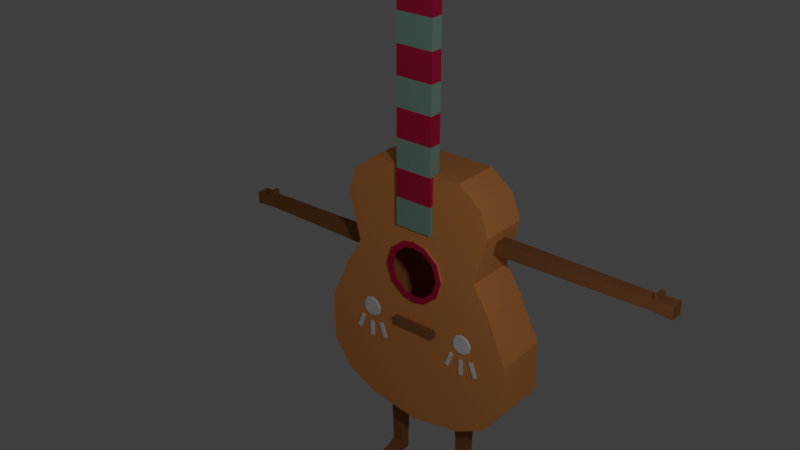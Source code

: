 # Source: PartyGuitar.blend  (saved by Blender 2.79.0; exported with 4.5.12 LTS)
import bpy
from mathutils import Matrix  # noqa: F401  (used for matrix-valued properties, if any)

bpy.ops.wm.read_factory_settings(use_empty=True)
scene = bpy.context.scene
scene.name = 'Scene'

# ---- collections
col_collection_1 = bpy.data.collections.new('Collection 1'); scene.collection.children.link(col_collection_1)

# ---- materials (node trees are filled in below, after node groups)
mat_material_011 = bpy.data.materials.new('Material.011')
mat_material_011.alpha_threshold = 0.0
mat_material_011.use_transparent_shadow = False
mat_material_011.diffuse_color = (0.03307, 0.02679, 0.03309, 1.0)
mat_material_011.roughness = 0.5
mat_material_010 = bpy.data.materials.new('Material.010')
mat_material_010.alpha_threshold = 0.0
mat_material_010.use_transparent_shadow = False
mat_material_010.diffuse_color = (0.8, 0.3027, 0.08495, 1.0)
mat_material_010.roughness = 0.5
mat_material_010.line_color = (0.0, 0.0, 0.0, 1.0)
mat_material_009 = bpy.data.materials.new('Material.009')
mat_material_009.alpha_threshold = 0.0
mat_material_009.use_transparent_shadow = False
mat_material_009.diffuse_color = (0.5382, 0.01406, 0.05926, 1.0)
mat_material_009.roughness = 0.5
mat_material_006 = bpy.data.materials.new('Material.006')
mat_material_006.alpha_threshold = 0.0
mat_material_006.use_transparent_shadow = False
mat_material_006.diffuse_color = (0.3032, 0.1175, 0.04065, 1.0)
mat_material_006.roughness = 0.5
mat_material_001 = bpy.data.materials.new('Material.001')
mat_material_001.alpha_threshold = 0.0
mat_material_001.use_transparent_shadow = False
mat_material_001.diffuse_color = (0.2404, 0.402, 0.3245, 1.0)
mat_material_001.roughness = 0.5
mat_material_000 = bpy.data.materials.new('Material.000')
mat_material_000.alpha_threshold = 0.0
mat_material_000.use_transparent_shadow = False
mat_material_000.roughness = 0.5

# ---- material node trees

# ---- world
world_world = bpy.data.worlds.new('World'); scene.world = world_world
world_world.color = (0.05088, 0.05088, 0.05088)
world_world.use_sun_shadow = False
world_world.sun_shadow_jitter_overblur = 0.0
world_world.cycles.sampling_method = 'MANUAL'

# ---- cameras
cam_camera_002 = bpy.data.cameras.new('Camera.002')
cam_camera_002.type = 'ORTHO'
cam_camera_002.clip_end = 100.0
cam_camera_002.lens = 35.0
cam_camera_002.sensor_width = 32.0
cam_camera_002.sensor_height = 18.0
cam_camera_002.ortho_scale = 15.81
cam_camera_002.dof.focus_distance = 0.0
cam_camera_002.dof.aperture_fstop = 128.0

# ---- lights
light_lamp_001 = bpy.data.lights.new('Lamp.001', 'POINT')
light_lamp_001.transmission_factor = 0.0
light_lamp_001.cutoff_distance = 30.0
light_lamp_001.energy = 100.0
light_lamp_001.shadow_buffer_clip_start = 1.001
light_lamp_001.shadow_soft_size = 0.1
light_lamp_001.shadow_maximum_resolution = 0.006
light_lamp_001.use_absolute_resolution = True

# ---- meshes
me_circle_000 = bpy.data.meshes.new('Circle.000')
me_circle_000.from_pydata([(5.116, -10.06, 0.7718), (4.473, -10.29, 0.7718), (4.131, -10.89, 0.7718), (4.25, -11.56, 0.7718), (4.774, -12.0, 0.7718), (5.458, -12.0, 0.7718), (5.982, -11.56, 0.7718), (6.101, -10.89, 0.7718), (5.759, -10.29, 0.7718), (4.542, -10.38, 0.8988), (5.116, -10.17, 0.8988), (4.237, -10.91, 0.8988), (4.343, -11.51, 0.8988), (4.811, -11.9, 0.8988), (5.421, -11.9, 0.8988), (5.889, -11.51, 0.8988), (5.995, -10.91, 0.8988), (5.69, -10.38, 0.8988), (2.309, 23.04, 0.4567), (2.469, 23.04, 0.4567), (2.309, 22.64, -0.2339), (2.469, 22.64, -0.2339), (2.309, 21.85, -0.2339), (2.469, 21.85, -0.2339), (2.309, 21.45, 0.4567), (2.469, 21.45, 0.4567), (2.309, 21.85, 1.147), (2.469, 21.85, 1.147), (2.309, 22.64, 1.147), (2.469, 22.64, 1.147), (2.309, 25.18, 0.4567), (2.469, 25.18, 0.4567), (2.309, 24.78, -0.2339), (2.469, 24.78, -0.2339), (2.309, 23.98, -0.2339), (2.469, 23.98, -0.2339), (2.309, 23.58, 0.4567), (2.469, 23.58, 0.4567), (2.309, 23.98, 1.147), (2.469, 23.98, 1.147), (2.309, 24.78, 1.147), (2.469, 24.78, 1.147), (-2.585, 23.04, 0.4567), (-2.745, 23.04, 0.4567), (-2.585, 22.64, -0.2339), (-2.745, 22.64, -0.2339), (-2.585, 21.85, -0.2339), (-2.745, 21.85, -0.2339), (-2.585, 21.45, 0.4567), (-2.745, 21.45, 0.4567), (-2.585, 21.85, 1.147), (-2.745, 21.85, 1.147), (-2.585, 22.64, 1.147), (-2.745, 22.64, 1.147), (-2.585, 25.18, 0.4567), (-2.745, 25.18, 0.4567), (-2.585, 24.78, -0.2339), (-2.745, 24.78, -0.2339), (-2.585, 23.98, -0.2339), (-2.745, 23.98, -0.2339), (-2.585, 23.58, 0.4567), (-2.745, 23.58, 0.4567), (-2.585, 23.98, 1.147), (-2.745, 23.98, 1.147), (-2.585, 24.78, 1.147), (-2.745, 24.78, 1.147), (-1.92, 20.16, -0.09813), (-1.92, 20.16, 1.132), (-2.584, 25.59, -0.1417), (-2.584, 25.59, 1.176), (1.661, 20.16, -0.09813), (1.661, 20.16, 1.132), (2.324, 25.59, -0.1417), (2.324, 25.59, 1.176), (1.343, 25.59, -0.1417), (0.361, 25.59, -0.1417), (-0.6207, 25.59, -0.1417), (-1.602, 25.59, -0.1417), (-1.602, 25.59, 1.176), (-0.6207, 25.59, 1.176), (0.361, 25.59, 1.176), (1.343, 25.59, 1.176), (-1.204, 20.16, -0.09813), (-0.488, 20.16, -0.09813), (0.2282, 20.16, -0.09813), (0.9445, 20.16, -0.09813), (0.9445, 20.16, 1.132), (0.2282, 20.16, 1.132), (-0.488, 20.16, 1.132), (-1.204, 20.16, 1.132), (-2.584, 21.13, -0.1417), (-2.584, 21.13, 1.176), (2.324, 21.13, -0.1417), (2.324, 21.13, 1.176), (1.343, 21.13, 1.176), (0.361, 21.13, 1.176), (-0.6207, 21.13, 1.176), (-1.602, 21.13, 1.176), (-1.602, 21.13, -0.1417), (-0.6207, 21.13, -0.1417), (0.361, 21.13, -0.1417), (1.343, 21.13, -0.1417), (-2.584, 24.56, 1.176), (2.324, 24.56, -0.1417), (-2.584, 24.56, -0.1417), (2.324, 24.56, 1.176), (1.343, 24.56, 1.176), (0.361, 24.56, 1.176), (-0.6207, 24.56, 1.176), (-1.602, 24.56, 1.176), (-1.602, 24.56, -0.1417), (-0.6207, 24.56, -0.1417), (0.361, 24.56, -0.1417), (1.343, 24.56, -0.1417), (4.744, -20.59, 0.73), (4.744, -20.58, -4.709), (7.72, -19.05, -4.653), (7.72, -19.06, 0.73), (9.54, -16.55, -4.56), (9.54, -16.55, 0.73), (9.601, -11.59, 0.73), (9.601, -11.59, -4.377), (7.699, -7.228, -4.215), (7.699, -7.228, 0.73), (6.148, -4.659, -4.12), (6.148, -4.658, 0.73), (7.357, -0.02358, -3.949), (7.357, -0.01926, 0.73), (6.578, 2.376, -3.86), (6.578, 2.382, 0.73), (4.367, 4.095, 0.73), (4.367, 4.088, -3.796), (1.881, -7.083, 0.73), (1.881, -4.366, 0.73), (2.293, -5.725, 0.73), (0.7839, -7.983, 0.7283), (0.7839, -3.466, 0.7299), (-0.1543, -21.43, -4.741), (-0.1543, -21.44, 0.73), (-5.053, -20.59, 0.73), (-5.053, -20.58, -4.709), (-8.029, -19.05, -4.653), (-8.029, -19.06, 0.73), (-9.849, -16.55, -4.56), (-9.849, -16.55, 0.73), (-9.91, -11.59, 0.73), (-9.91, -11.59, -4.377), (-8.008, -7.228, -4.215), (-8.008, -7.228, 0.73), (-6.457, -4.659, -4.12), (-6.457, -4.658, 0.73), (-7.665, -0.02358, -3.949), (-7.665, -0.01926, 0.73), (-6.887, 2.376, -3.86), (-6.887, 2.382, 0.73), (-4.676, 4.095, 0.73), (-4.676, 4.088, -3.796), (-0.1543, 4.105, -3.781), (-0.1543, 4.083, 0.6617), (-2.19, -7.083, 0.73), (-0.1543, -3.28, 0.73), (-0.1543, -8.169, 0.7264), (-2.19, -4.366, 0.73), (-2.602, -5.725, 0.73), (-1.093, -7.983, 0.7283), (-1.093, -3.466, 0.7299), (2.362, -7.404, 0.7301), (2.362, -4.045, 0.7301), (2.872, -5.725, 0.7301), (1.006, -8.517, 0.728), (1.006, -2.932, 0.73), (-2.671, -7.404, 0.7301), (-0.1543, -2.702, 0.7302), (-0.1543, -8.747, 0.7257), (-2.671, -4.045, 0.7301), (-3.18, -5.725, 0.7301), (-1.314, -8.517, 0.728), (-1.314, -2.932, 0.73), (1.881, -4.366, 0.9194), (2.293, -5.725, 0.9194), (0.7839, -3.466, 0.9193), (0.7839, -7.983, 0.9177), (-0.1543, -8.169, 0.9158), (-0.1543, -3.28, 0.9194), (1.881, -7.083, 0.9194), (-2.19, -4.366, 0.9194), (-2.602, -5.725, 0.9194), (-1.093, -3.466, 0.9193), (-1.093, -7.983, 0.9177), (-2.19, -7.083, 0.9194), (2.362, -4.045, 0.9195), (2.872, -5.725, 0.9195), (1.006, -2.932, 0.9194), (1.006, -8.517, 0.9174), (-0.1543, -8.747, 0.9151), (-0.1543, -2.702, 0.9196), (2.362, -7.404, 0.9195), (-2.671, -4.045, 0.9195), (-3.18, -5.725, 0.9195), (-1.314, -2.932, 0.9194), (-1.314, -8.517, 0.9174), (-2.671, -7.404, 0.9195), (3.199, -27.03, -2.448), (3.199, -27.03, -1.443), (3.068, -18.53, -2.573), (3.068, -18.53, -1.318), (4.253, -27.03, -2.448), (4.253, -27.03, -1.443), (4.384, -18.53, -2.573), (4.384, -18.53, -1.318), (3.199, -28.27, -2.448), (3.199, -28.27, -1.443), (4.253, -28.27, -2.448), (4.253, -28.27, -1.443), (4.253, -27.82, 0.459), (3.199, -27.82, 0.459), (4.253, -28.27, 0.459), (3.199, -28.27, 0.459), (-4.435, -27.03, -2.448), (-4.435, -27.03, -1.443), (-4.566, -18.71, -2.573), (-4.566, -18.71, -1.318), (-3.381, -27.03, -2.448), (-3.381, -27.03, -1.443), (-3.25, -18.71, -2.573), (-3.25, -18.71, -1.318), (-4.435, -28.27, -2.448), (-4.435, -28.27, -1.443), (-3.381, -28.27, -2.448), (-3.381, -28.27, -1.443), (-3.381, -27.82, 0.459), (-4.435, -27.82, 0.459), (-3.381, -28.27, 0.459), (-4.435, -28.27, 0.459), (-19.19, -5.147, -2.189), (-19.19, -6.152, -2.189), (-5.02, -5.022, -2.318), (-5.02, -6.277, -2.318), (-19.19, -5.147, -1.135), (-19.19, -6.152, -1.135), (-5.02, -5.022, -1.002), (-5.02, -6.277, -1.002), (-21.47, -5.045, -2.296), (-21.47, -6.254, -2.296), (-21.47, -6.254, -1.028), (-21.47, -5.045, -1.028), (-19.72, -6.175, -2.213), (-19.72, -6.175, -1.11), (-19.72, -5.123, -1.11), (-19.72, -5.123, -2.213), (-20.11, -6.193, -2.232), (-20.11, -5.106, -2.232), (-20.11, -6.193, -1.092), (-20.11, -5.106, -1.092), (-20.11, -4.666, -1.092), (-19.72, -4.684, -1.11), (-19.72, -4.684, -2.213), (-20.11, -4.666, -2.232), (20.94, -1.139, -2.189), (20.94, -2.144, -2.189), (4.92, -1.014, -2.321), (4.92, -2.269, -2.321), (20.94, -1.139, -1.135), (20.94, -2.144, -1.135), (4.92, -1.014, -1.005), (4.92, -2.269, -1.005), (23.22, -1.037, -2.296), (23.22, -2.246, -2.296), (23.22, -2.246, -1.028), (23.22, -1.037, -1.028), (21.46, -2.168, -2.213), (21.46, -2.168, -1.11), (21.46, -1.116, -1.11), (21.46, -1.116, -2.213), (21.85, -2.185, -2.232), (21.85, -1.098, -2.232), (21.85, -2.185, -1.092), (21.85, -1.098, -1.092), (21.85, -0.6587, -1.092), (21.46, -0.6763, -1.11), (21.46, -0.6763, -2.213), (21.85, -0.6587, -2.232), (-1.936, -1.491, 1.079), (-1.936, 20.16, -0.1272), (-1.936, 20.16, 1.079), (1.681, -1.491, 1.079), (1.681, 20.16, -0.1272), (1.681, 20.16, 1.079), (-1.936, -1.491, 0.7198), (-1.936, 20.16, 0.7198), (1.681, 20.16, 0.7198), (1.681, -1.491, 0.7198), (-1.936, 17.45, 1.079), (-1.936, 14.75, 1.079), (-1.936, 12.04, 1.079), (-1.936, 9.334, 1.079), (-1.936, 6.628, 1.079), (-1.936, 3.922, 1.079), (-1.936, 1.215, 1.079), (-1.936, 17.45, -0.1272), (-1.936, 14.75, -0.1272), (-1.936, 12.04, -0.1272), (-1.936, 9.334, -0.1272), (-1.936, 6.628, -0.1272), (-1.936, 3.922, -0.1272), (-1.936, 17.45, 0.7198), (-1.936, 14.75, 0.7198), (-1.936, 12.04, 0.7198), (-1.936, 9.334, 0.7198), (-1.936, 6.628, 0.7198), (-1.936, 3.922, 0.7198), (-1.936, 1.215, 0.7198), (1.681, 17.45, -0.1272), (1.681, 14.75, -0.1272), (1.681, 12.04, -0.1272), (1.681, 9.334, -0.1272), (1.681, 6.628, -0.1272), (1.681, 3.922, -0.1272), (1.681, 17.45, 0.7198), (1.681, 14.75, 0.7198), (1.681, 12.04, 0.7198), (1.681, 9.334, 0.7198), (1.681, 6.628, 0.7198), (1.681, 3.922, 0.7198), (1.681, 1.215, 0.7198), (1.681, 17.45, 1.079), (1.681, 14.75, 1.079), (1.681, 12.04, 1.079), (1.681, 9.334, 1.079), (1.681, 6.628, 1.079), (1.681, 3.922, 1.079), (1.681, 1.215, 1.079), (6.512, -13.89, 0.7668), (6.876, -13.75, 0.7668), (5.973, -12.49, 0.7668), (6.337, -12.35, 0.7668), (5.973, -12.49, 0.9), (6.512, -13.89, 0.9), (6.876, -13.75, 0.9), (6.337, -12.35, 0.9), (3.405, -13.65, 0.7668), (3.77, -13.79, 0.7668), (3.929, -12.25, 0.7668), (4.294, -12.39, 0.7668), (3.929, -12.25, 0.9), (3.405, -13.65, 0.9), (3.77, -13.79, 0.9), (4.294, -12.39, 0.9), (4.941, -14.12, 0.7668), (5.331, -14.12, 0.7668), (4.941, -12.62, 0.7668), (5.331, -12.62, 0.7668), (4.941, -12.62, 0.9), (4.941, -14.12, 0.9), (5.331, -14.12, 0.9), (5.331, -12.62, 0.9), (-2.188, -11.56, 0.7331), (2.192, -11.56, 0.7331), (-2.188, -10.81, 0.7331), (2.192, -10.81, 0.7331), (-2.188, -10.81, 1.174), (-2.188, -11.56, 1.174), (2.192, -11.56, 1.174), (2.192, -10.81, 1.174), (-5.106, -10.06, 0.7397), (-5.749, -10.29, 0.7397), (-6.091, -10.89, 0.7397), (-5.972, -11.56, 0.7397), (-5.448, -12.0, 0.7397), (-4.764, -12.0, 0.7397), (-4.24, -11.56, 0.7397), (-4.121, -10.89, 0.7397), (-4.463, -10.29, 0.7397), (-5.68, -10.38, 0.8666), (-5.106, -10.17, 0.8666), (-5.986, -10.91, 0.8666), (-5.879, -11.51, 0.8666), (-5.412, -11.9, 0.8666), (-4.801, -11.9, 0.8666), (-4.333, -11.51, 0.8666), (-4.227, -10.91, 0.8666), (-4.532, -10.38, 0.8666), (-5.281, -14.12, 0.7346), (-4.891, -14.12, 0.7346), (-5.281, -12.62, 0.7346), (-4.891, -12.62, 0.7346), (-5.281, -12.62, 0.8678), (-5.281, -14.12, 0.8678), (-4.891, -14.12, 0.8678), (-4.891, -12.62, 0.8678), (-6.818, -13.65, 0.7346), (-6.452, -13.79, 0.7346), (-6.293, -12.25, 0.7346), (-5.928, -12.39, 0.7346), (-6.293, -12.25, 0.8678), (-6.818, -13.65, 0.8678), (-6.452, -13.79, 0.8678), (-5.928, -12.39, 0.8678), (-3.71, -13.89, 0.7346), (-3.346, -13.75, 0.7346), (-4.249, -12.49, 0.7346), (-3.885, -12.35, 0.7346), (-4.249, -12.49, 0.8678), (-3.71, -13.89, 0.8678), (-3.346, -13.75, 0.8678), (-3.885, -12.35, 0.8678), (3.136, -23.93, -2.508), (3.136, -23.93, -1.383), (4.316, -23.93, -2.508), (4.316, -23.93, -1.383), (-4.498, -23.93, -2.508), (-4.498, -23.93, -1.383), (-3.317, -23.93, -2.508), (-3.317, -23.93, -1.383), (-4.508, -23.42, -1.373), (-3.307, -23.42, -2.518), (-4.508, -23.42, -2.518), (-3.307, -23.42, -1.373), (3.125, -23.43, -1.373), (4.327, -23.43, -2.518), (3.125, -23.43, -2.518), (4.327, -23.43, -1.373), (3.147, -24.48, -2.498), (4.305, -24.48, -1.394), (3.147, -24.48, -1.394), (4.305, -24.48, -2.498), (-4.487, -24.47, -2.498), (-3.328, -24.47, -1.393), (-4.487, -24.47, -1.393), (-3.328, -24.47, -2.498), (15.14, -1.09, -2.241), (15.14, -2.194, -2.241), (15.14, -1.09, -1.083), (15.14, -2.194, -1.083), (15.78, -1.095, -2.235), (15.78, -2.188, -1.089), (15.78, -2.188, -2.235), (15.78, -1.095, -1.089), (14.56, -2.199, -2.246), (14.56, -1.085, -1.078), (14.56, -1.085, -2.246), (14.56, -2.199, -1.078), (-14.17, -5.098, -2.24), (-14.17, -6.201, -2.24), (-14.17, -5.098, -1.083), (-14.17, -6.201, -1.083), (-14.74, -5.103, -2.235), (-14.74, -6.195, -1.089), (-14.74, -6.195, -2.235), (-14.74, -5.103, -1.089), (-13.59, -6.207, -2.246), (-13.59, -5.092, -1.077), (-13.59, -5.092, -2.246), (-13.59, -6.207, -1.077), (6.784, -2.253, -2.305), (7.069, -1.03, -1.021), (7.069, -1.03, -2.304), (6.784, -2.253, -1.022), (6.121, -2.256, -2.308), (6.422, -1.028, -1.019), (6.422, -1.028, -2.307), (6.121, -2.256, -1.02), (7.415, -1.032, -2.302), (7.415, -2.251, -1.024), (7.415, -2.251, -2.302), (7.415, -1.032, -1.024), (-8.678, -6.263, -2.307), (-8.678, -5.035, -1.019), (-8.678, -5.035, -2.307), (-8.678, -6.263, -1.019), (-7.994, -6.266, -2.309), (-7.994, -5.033, -1.016), (-7.994, -5.033, -2.309), (-7.994, -6.266, -1.016), (-7.335, -6.275, -2.422), (-6.607, -5.024, -0.9017), (-6.607, -5.023, -2.421), (-7.335, -6.276, -0.9025), (8.201, -1.038, -2.296), (8.201, -2.245, -1.03), (8.201, -2.245, -2.296), (8.201, -1.038, -1.03)], [], [(1, 2, 3, 4, 5, 6, 7, 8, 0), (9, 11, 12, 13, 14, 15, 16, 17, 10), (0, 10, 17, 8), (6, 15, 14, 5), (3, 12, 11, 2), (7, 16, 15, 6), (4, 13, 12, 3), (1, 9, 10, 0), (8, 17, 16, 7), (5, 14, 13, 4), (2, 11, 9, 1), (18, 19, 21, 20), (20, 21, 23, 22), (22, 23, 25, 24), (24, 25, 27, 26), (21, 19, 29, 27, 25, 23), (26, 27, 29, 28), (28, 29, 19, 18), (18, 20, 22, 24, 26, 28), (30, 31, 33, 32), (32, 33, 35, 34), (34, 35, 37, 36), (36, 37, 39, 38), (33, 31, 41, 39, 37, 35), (38, 39, 41, 40), (40, 41, 31, 30), (30, 32, 34, 36, 38, 40), (42, 44, 45, 43), (44, 46, 47, 45), (46, 48, 49, 47), (48, 50, 51, 49), (45, 47, 49, 51, 53, 43), (50, 52, 53, 51), (52, 42, 43, 53), (42, 52, 50, 48, 46, 44), (54, 56, 57, 55), (56, 58, 59, 57), (58, 60, 61, 59), (60, 62, 63, 61), (57, 59, 61, 63, 65, 55), (62, 64, 65, 63), (64, 54, 55, 65), (54, 64, 62, 60, 58, 56), (104, 102, 69, 68), (74, 81, 73, 72), (92, 93, 71, 70), (82, 89, 67, 66), (101, 92, 70, 85), (97, 91, 67, 89), (93, 94, 86, 71), (94, 95, 87, 86), (95, 96, 88, 87), (96, 97, 89, 88), (90, 98, 82, 66), (98, 99, 83, 82), (99, 100, 84, 83), (100, 101, 85, 84), (70, 71, 86, 85), (85, 86, 87, 84), (84, 87, 88, 83), (83, 88, 89, 82), (68, 69, 78, 77), (77, 78, 79, 76), (76, 79, 80, 75), (75, 80, 81, 74), (111, 112, 100, 99), (104, 110, 98, 90), (107, 108, 96, 95), (105, 106, 94, 93), (109, 102, 91, 97), (113, 103, 92, 101), (103, 105, 93, 92), (66, 67, 91, 90), (72, 73, 105, 103), (74, 72, 103, 113), (78, 69, 102, 109), (73, 81, 106, 105), (81, 80, 107, 106), (80, 79, 108, 107), (79, 78, 109, 108), (68, 77, 110, 104), (77, 76, 111, 110), (76, 75, 112, 111), (75, 74, 113, 112), (90, 91, 102, 104), (97, 98, 110, 109), (99, 98, 97, 96), (96, 108, 111, 99), (109, 110, 111, 108), (107, 112, 113, 106), (94, 106, 113, 101), (101, 100, 95, 94), (95, 100, 112, 107), (120, 119, 118, 121), (114, 115, 116, 117), (119, 117, 116, 118), (123, 120, 121, 122), (122, 124, 125, 123), (126, 127, 125, 124), (126, 128, 129, 127), (131, 130, 129, 128), (119, 120, 123, 125, 127, 129, 130, 158, 160, 136, 133, 134, 132, 135, 161, 138, 114, 117), (130, 131, 157, 158), (115, 114, 138, 137), (137, 157, 131, 128, 126, 124, 122, 121, 118, 116, 115), (145, 146, 143, 144), (139, 142, 141, 140), (144, 143, 141, 142), (148, 147, 146, 145), (147, 148, 150, 149), (151, 149, 150, 152), (151, 152, 154, 153), (156, 153, 154, 155), (144, 142, 139, 138, 161, 164, 159, 163, 162, 165, 160, 158, 155, 154, 152, 150, 148, 145), (155, 158, 157, 156), (140, 137, 138, 139), (137, 140, 141, 143, 146, 147, 149, 151, 153, 156, 157), (135, 132, 184, 181), (170, 167, 190, 192), (173, 176, 200, 194), (167, 168, 191, 190), (174, 177, 199, 197), (159, 164, 188, 189), (175, 174, 197, 198), (132, 134, 179, 184), (163, 159, 189, 186), (166, 169, 193, 196), (160, 165, 187, 183), (136, 160, 183, 180), (184, 179, 191, 196), (187, 185, 197, 199), (178, 180, 192, 190), (189, 188, 200, 201), (188, 182, 194, 200), (182, 181, 193, 194), (183, 187, 199, 195), (185, 186, 198, 197), (180, 183, 195, 192), (179, 178, 190, 191), (186, 189, 201, 198), (181, 184, 196, 193), (134, 133, 178, 179), (162, 163, 186, 185), (177, 172, 195, 199), (169, 173, 194, 193), (133, 136, 180, 178), (165, 162, 185, 187), (171, 175, 198, 201), (172, 170, 192, 195), (161, 135, 181, 182), (164, 161, 182, 188), (176, 171, 201, 200), (168, 166, 196, 191), (420, 418, 205, 204), (204, 205, 209, 208), (425, 423, 207, 206), (207, 203, 215, 214), (422, 425, 206, 202), (423, 424, 203, 207), (212, 213, 211, 210), (206, 207, 213, 212), (203, 202, 210, 211), (202, 206, 212, 210), (214, 215, 217, 216), (203, 211, 217, 215), (213, 207, 214, 216), (211, 213, 216, 217), (416, 414, 221, 220), (220, 221, 225, 224), (429, 427, 223, 222), (223, 219, 231, 230), (426, 429, 222, 218), (427, 428, 219, 223), (228, 229, 227, 226), (222, 223, 229, 228), (219, 218, 226, 227), (218, 222, 228, 226), (230, 231, 233, 232), (219, 227, 233, 231), (229, 223, 230, 232), (227, 229, 232, 233), (476, 474, 237, 236), (236, 237, 241, 240), (449, 447, 239, 238), (446, 449, 238, 234), (447, 448, 235, 239), (252, 250, 243, 244), (242, 245, 244, 243), (253, 252, 244, 245), (250, 251, 242, 243), (251, 253, 245, 242), (234, 238, 248, 249), (235, 234, 249, 246), (238, 239, 247, 248), (239, 235, 246, 247), (249, 248, 255, 256), (246, 249, 251, 250), (248, 247, 252, 253), (247, 246, 250, 252), (256, 255, 254, 257), (248, 253, 254, 255), (251, 249, 256, 257), (253, 251, 257, 254), (460, 458, 261, 260), (260, 261, 265, 264), (437, 435, 263, 262), (434, 437, 262, 258), (435, 436, 259, 263), (276, 274, 267, 268), (266, 269, 268, 267), (277, 276, 268, 269), (274, 275, 266, 267), (275, 277, 269, 266), (258, 262, 272, 273), (259, 258, 273, 270), (262, 263, 271, 272), (263, 259, 270, 271), (273, 272, 279, 280), (270, 273, 275, 274), (272, 271, 276, 277), (271, 270, 274, 276), (280, 279, 278, 281), (272, 277, 278, 279), (275, 273, 280, 281), (277, 275, 281, 278), (289, 284, 287, 290), (298, 282, 285, 331), (283, 289, 290, 286), (305, 292, 284, 289), (324, 331, 285, 291), (288, 291, 285, 282), (290, 287, 325, 318), (318, 325, 326, 319), (319, 326, 327, 320), (320, 327, 328, 321), (321, 328, 329, 322), (322, 329, 330, 323), (323, 330, 331, 324), (286, 290, 318, 312), (312, 318, 319, 313), (313, 319, 320, 314), (314, 320, 321, 315), (315, 321, 322, 316), (316, 322, 323, 317), (289, 283, 299, 305), (305, 299, 300, 306), (306, 300, 301, 307), (307, 301, 302, 308), (308, 302, 303, 309), (309, 303, 304, 310), (304, 317, 323, 310), (288, 282, 298, 311), (311, 298, 297, 310), (310, 297, 296, 309), (309, 296, 295, 308), (308, 295, 294, 307), (307, 294, 293, 306), (306, 293, 292, 305), (284, 292, 325, 287), (292, 293, 326, 325), (293, 294, 327, 326), (294, 295, 328, 327), (295, 296, 329, 328), (296, 297, 330, 329), (297, 298, 331, 330), (311, 310, 323, 324), (291, 288, 311, 324), (286, 312, 299, 283), (300, 299, 312, 313), (301, 300, 313, 314), (302, 301, 314, 315), (303, 302, 315, 316), (304, 303, 316, 317), (332, 334, 335, 333), (337, 338, 339, 336), (335, 334, 336, 339), (332, 333, 338, 337), (333, 335, 339, 338), (334, 332, 337, 336), (340, 342, 343, 341), (345, 346, 347, 344), (343, 342, 344, 347), (340, 341, 346, 345), (341, 343, 347, 346), (342, 340, 345, 344), (348, 350, 351, 349), (353, 354, 355, 352), (351, 350, 352, 355), (348, 349, 354, 353), (349, 351, 355, 354), (350, 348, 353, 352), (356, 358, 359, 357), (361, 362, 363, 360), (357, 359, 363, 362), (358, 356, 361, 360), (359, 358, 360, 363), (356, 357, 362, 361), (365, 364, 372, 371, 370, 369, 368, 367, 366), (373, 375, 376, 377, 378, 379, 380, 381, 374), (364, 374, 381, 372), (370, 379, 378, 369), (367, 376, 375, 366), (371, 380, 379, 370), (368, 377, 376, 367), (365, 373, 374, 364), (372, 381, 380, 371), (369, 378, 377, 368), (366, 375, 373, 365), (382, 384, 385, 383), (387, 388, 389, 386), (385, 384, 386, 389), (382, 383, 388, 387), (383, 385, 389, 388), (384, 382, 387, 386), (390, 392, 393, 391), (395, 396, 397, 394), (393, 392, 394, 397), (390, 391, 396, 395), (391, 393, 397, 396), (392, 390, 395, 394), (398, 400, 401, 399), (403, 404, 405, 402), (401, 400, 402, 405), (398, 399, 404, 403), (399, 401, 405, 404), (400, 398, 403, 402), (421, 418, 407, 409), (420, 419, 408, 406), (419, 421, 409, 408), (422, 424, 407, 406), (417, 414, 411, 413), (416, 415, 412, 410), (415, 417, 413, 412), (426, 428, 411, 410), (224, 225, 417, 415), (220, 224, 415, 416), (225, 221, 414, 417), (410, 411, 414, 416), (208, 209, 421, 419), (204, 208, 419, 420), (209, 205, 418, 421), (406, 407, 418, 420), (202, 203, 424, 422), (409, 407, 424, 423), (406, 408, 425, 422), (408, 409, 423, 425), (218, 219, 428, 426), (413, 411, 428, 427), (410, 412, 429, 426), (412, 413, 427, 429), (441, 438, 431, 433), (440, 439, 432, 430), (439, 441, 433, 432), (434, 436, 431, 430), (258, 259, 436, 434), (433, 431, 436, 435), (430, 432, 437, 434), (432, 433, 435, 437), (481, 479, 441, 439), (478, 481, 439, 440), (479, 480, 438, 441), (430, 431, 438, 440), (453, 450, 443, 445), (452, 451, 444, 442), (451, 453, 445, 444), (446, 448, 443, 442), (234, 235, 448, 446), (445, 443, 448, 447), (442, 444, 449, 446), (444, 445, 447, 449), (467, 469, 453, 451), (468, 467, 451, 452), (469, 466, 450, 453), (442, 443, 450, 452), (461, 458, 454, 457), (460, 459, 455, 456), (459, 461, 457, 455), (462, 464, 454, 456), (264, 265, 461, 459), (260, 264, 459, 460), (265, 261, 458, 461), (456, 454, 458, 460), (478, 480, 464, 462), (457, 454, 464, 463), (456, 455, 465, 462), (455, 457, 463, 465), (473, 470, 466, 469), (472, 471, 467, 468), (471, 473, 469, 467), (452, 450, 466, 468), (475, 477, 473, 471), (476, 475, 471, 472), (477, 474, 470, 473), (468, 466, 470, 472), (241, 237, 474, 477), (236, 240, 475, 476), (240, 241, 477, 475), (472, 470, 474, 476), (440, 438, 480, 478), (463, 464, 480, 479), (462, 465, 481, 478), (465, 463, 479, 481)])
me_circle_000.polygons.foreach_set('material_index', [5, 5, 5, 5, 5, 5, 5, 5, 5, 5, 5, 0, 0, 0, 0, 0, 0, 0, 0, 0, 0, 0, 0, 0, 0, 0, 0, 0, 0, 0, 0, 0, 0, 0, 0, 0, 0, 0, 0, 0, 0, 0, 0, 1, 1, 1, 1, 1, 1, 1, 1, 1, 1, 1, 1, 1, 1, 1, 1, 1, 1, 1, 1, 1, 1, 1, 1, 1, 1, 1, 1, 1, 1, 1, 1, 1, 1, 1, 1, 1, 1, 1, 1, 1, 1, 1, 1, 1, 1, 1, 1, 1, 1, 1, 1, 1, 1, 1, 1, 1, 1, 1, 1, 1, 1, 1, 1, 1, 1, 1, 1, 1, 1, 1, 1, 1, 1, 2, 1, 1, 1, 1, 2, 1, 2, 2, 1, 2, 2, 2, 2, 2, 2, 2, 2, 2, 2, 2, 2, 2, 2, 2, 2, 1, 1, 2, 2, 1, 1, 2, 2, 1, 1, 3, 3, 3, 3, 3, 3, 3, 3, 3, 3, 3, 3, 3, 3, 3, 3, 3, 3, 3, 3, 3, 3, 3, 3, 3, 3, 3, 3, 3, 3, 3, 3, 3, 3, 3, 3, 3, 3, 3, 3, 3, 3, 3, 3, 3, 3, 3, 3, 3, 3, 3, 3, 3, 3, 3, 3, 3, 3, 3, 3, 3, 3, 3, 3, 3, 3, 3, 3, 3, 3, 3, 3, 4, 4, 4, 2, 4, 4, 2, 4, 2, 4, 2, 4, 2, 2, 4, 2, 4, 2, 4, 2, 4, 2, 4, 2, 4, 4, 4, 2, 4, 2, 4, 2, 4, 2, 4, 2, 4, 2, 4, 2, 2, 4, 2, 4, 2, 4, 2, 4, 5, 5, 5, 5, 5, 5, 5, 5, 5, 5, 5, 5, 5, 5, 5, 5, 5, 5, 3, 3, 3, 3, 3, 3, 5, 5, 5, 5, 5, 5, 5, 5, 5, 5, 5, 5, 5, 5, 5, 5, 5, 5, 5, 5, 5, 5, 5, 5, 5, 5, 5, 5, 5, 3, 3, 3, 3, 3, 3, 3, 3, 3, 3, 3, 3, 3, 3, 3, 3, 3, 3, 3, 3, 3, 3, 3, 3, 3, 3, 3, 3, 3, 3, 3, 3, 3, 3, 3, 3, 3, 3, 3, 3, 3, 3, 3, 3, 3, 3, 3, 3, 3, 3, 3, 3, 3, 3, 3, 3, 3, 3, 3, 3, 3, 3, 3, 3, 3, 3, 3, 3, 3, 3, 3, 3, 3, 3, 3, 3])
me_circle_000.materials.append(mat_material_011)
me_circle_000.materials.append(mat_material_010)
me_circle_000.materials.append(mat_material_009)
me_circle_000.materials.append(mat_material_006)
me_circle_000.materials.append(mat_material_001)
me_circle_000.materials.append(mat_material_000)
me_circle_000.use_remesh_preserve_volume = False
me_circle_000.use_remesh_preserve_attributes = False
me_circle_000.use_mirror_vertex_groups = False
me_circle_000.update()
arm_armature_002 = bpy.data.armatures.new('Armature.002')  # bones are not reproduced

# ---- objects
ob_lamp_001 = bpy.data.objects.new('Lamp.001', light_lamp_001)
ob_camera_002 = bpy.data.objects.new('Camera.002', cam_camera_002)
ob_armature_002 = bpy.data.objects.new('Armature.002', arm_armature_002)
ob_circle_006 = bpy.data.objects.new('Circle.006', me_circle_000)

# ---- transforms, parenting, visibility, modifiers, constraints
ob_lamp_001.location = (2.792, -2.131, 3.572)
ob_lamp_001.rotation_euler = (0.6503, 0.05522, 1.036)
ob_lamp_001.lock_rotations_4d = False
ob_lamp_001.empty_display_type = 'ARROWS'
ob_lamp_001.color = (0.0, 0.0, 0.0, 0.0)
ob_lamp_001.lineart.crease_threshold = 0.0
ob_camera_002.location = (9.0, -8.316, 8.552)
ob_camera_002.rotation_euler = (1.047, 0.0, 0.7854)
ob_camera_002.lock_rotations_4d = False
ob_camera_002.empty_display_type = 'ARROWS'
ob_camera_002.color = (0.0, 0.0, 0.0, 0.0)
ob_camera_002.display_type = 'WIRE'
ob_camera_002.lineart.crease_threshold = 0.0
ob_armature_002.location = (0.0, 0.0, 0.0)
ob_armature_002.display_type = 'SOLID'
ob_armature_002.show_in_front = True
ob_armature_002.lineart.crease_threshold = 0.0
ob_circle_006.parent = ob_armature_002
ob_circle_006.location = (0.005096, -0.1099, 1.778)
ob_circle_006.rotation_euler = (1.571, 0.0, 12.57)
ob_circle_006.scale = (0.06277, 0.06277, 0.06277)
ob_circle_006.lineart.crease_threshold = 0.0
_vg = ob_circle_006.vertex_groups.new(name='torso')
for _i, _w in zip([0, 1, 2, 3, 4, 5, 6, 7, 8, 9, 10, 11, 12, 13, 14, 15, 16, 17, 18, 19, 20, 21, 22, 23, 24, 25, 26, 27, 28, 29, 30, 31, 32, 33, 34, 35, 36, 37, 38, 39, 40, 41, 42, 43, 44, 45, 46, 47, 48, 49, 50, 51, 52, 53, 54, 55, 56, 57, 58, 59, 60, 61, 62, 63, 64, 65, 66, 67, 68, 69, 70, 71, 72, 73, 74, 75, 76, 77, 78, 79, 80, 81, 82, 83, 84, 85, 86, 87, 88, 89, 90, 91, 92, 93, 94, 95, 96, 97, 98, 99, 100, 101, 102, 103, 104, 105, 106, 107, 108, 109, 110, 111, 112, 113, 114, 115, 116, 117, 118, 119, 120, 121, 122, 123, 124, 125, 126, 127, 128, 129, 130, 131, 132, 133, 134, 135, 136, 137, 138, 139, 140, 141, 142, 143, 144, 145, 146, 147, 148, 149, 150, 151, 152, 153, 154, 155, 156, 157, 158, 159, 160, 161, 162, 163, 164, 165, 166, 167, 168, 169, 170, 171, 172, 173, 174, 175, 176, 177, 178, 179, 180, 181, 182, 183, 184, 185, 186, 187, 188, 189, 190, 191, 192, 193, 194, 195, 196, 197, 198, 199, 200, 201, 220, 234, 235, 236, 237, 238, 239, 240, 241, 242, 243, 244, 245, 246, 247, 248, 249, 250, 251, 252, 253, 254, 255, 256, 257, 281, 282, 283, 284, 285, 286, 287, 288, 289, 290, 291, 292, 293, 294, 295, 296, 297, 298, 299, 300, 301, 302, 303, 304, 305, 306, 307, 308, 309, 310, 311, 312, 313, 314, 315, 316, 317, 318, 319, 320, 321, 322, 323, 324, 325, 326, 327, 328, 329, 330, 331, 332, 333, 334, 335, 336, 337, 338, 339, 340, 341, 342, 343, 344, 345, 346, 347, 348, 349, 350, 351, 352, 353, 354, 355, 356, 357, 358, 359, 360, 361, 362, 363, 364, 365, 366, 367, 368, 369, 370, 371, 372, 373, 374, 375, 376, 377, 378, 379, 380, 381, 382, 383, 384, 385, 386, 387, 388, 389, 390, 391, 392, 393, 394, 395, 396, 397, 398, 399, 400, 401, 402, 403, 404, 405, 430, 431, 432, 433, 434, 435, 436, 437, 438, 439, 440, 441, 442, 443, 444, 445, 446, 447, 448, 449, 450, 451, 452, 453], [1.0, 1.0, 1.0, 1.0, 1.0, 1.0, 1.0, 1.0, 1.0, 1.0, 1.0, 1.0, 1.0, 1.0, 1.0, 1.0, 1.0, 1.0, 1.0, 1.0, 0.9998, 1.0, 0.8215, 1.0, 0.9997, 0.9983, 1.0, 1.0, 1.0, 1.0, 1.0, 1.0, 1.0, 1.0, 1.0, 1.0, 1.0, 1.0, 0.9993, 1.0, 1.0, 1.0, 1.0, 1.0, 1.0, 1.0, 1.0, 1.0, 1.0, 1.0, 1.0, 1.0, 1.0, 1.0, 1.0, 1.0, 1.0, 1.0, 1.0, 1.0, 1.0, 1.0, 1.0, 1.0, 1.0, 1.0, 1.0, 1.0, 0.9999, 1.0, 1.0, 0.9957, 1.0, 0.9979, 0.9994, 0.9995, 1.0, 1.0, 1.0, 1.0, 0.9997, 0.9713, 1.0, 1.0, 1.0, 1.0, 1.0, 1.0, 0.9995, 1.0, 1.0, 1.0, 0.9941, 0.9992, 1.0, 1.0, 1.0, 1.0, 1.0, 1.0, 1.0, 1.0, 1.0, 1.0, 0.9988, 1.0, 0.9679, 1.0, 1.0, 1.0, 1.0, 1.0, 1.0, 1.0, 0.985, 0.9695, 0.9758, 0.984, 0.98, 0.9846, 0.9876, 0.985, 0.9842, 0.9873, 0.9827, 0.9866, 0.9862, 0.9887, 0.9874, 0.9904, 0.9929, 0.9878, 1.0, 1.0, 1.0, 1.0, 0.9732, 0.9561, 0.9901, 0.9446, 0.9617, 0.9841, 0.9974, 1.0, 0.9995, 0.9856, 0.9997, 0.9023, 0.9307, 0.9781, 0.9909, 1.0, 0.9977, 0.9989, 1.0, 0.9805, 0.9021, 0.9775, 0.9957, 1.0, 0.9863, 1.0, 1.0, 0.9954, 0.9994, 0.9992, 0.9963, 1.0, 0.9984, 0.9999, 0.9762, 0.9988, 1.0, 1.0, 0.9791, 0.8584, 1.0, 1.0, 1.0, 1.0, 0.9714, 1.0, 1.0, 0.9854, 1.0, 1.0, 0.9947, 0.9992, 0.9995, 1.0, 1.0, 0.9984, 0.9756, 1.0, 1.0, 1.0, 0.9961, 0.9782, 0.999, 1.0, 1.0, 1.0, 0.8446, 0.0, 0.0, 0.0, 0.0, 0.0, 0.0, 0.0, 0.0, 0.0, 0.0, 0.0, 0.0, 0.0, 0.0, 0.0, 0.05133, 0.0, 0.0, 0.0, 0.0, 0.0, 0.0, 0.0, 0.0, 0.0007009, 1.0, 1.0, 1.0, 1.0, 1.0, 1.0, 1.0, 1.0, 1.0, 1.0, 1.0, 1.0, 1.0, 1.0, 1.0, 1.0, 1.0, 1.0, 1.0, 1.0, 1.0, 1.0, 1.0, 1.0, 1.0, 1.0, 1.0, 1.0, 1.0, 1.0, 1.0, 1.0, 1.0, 1.0, 1.0, 1.0, 1.0, 1.0, 1.0, 1.0, 1.0, 1.0, 1.0, 1.0, 1.0, 1.0, 1.0, 1.0, 1.0, 1.0, 1.0, 0.06416, 1.0, 1.0, 1.0, 1.0, 1.0, 1.0, 1.0, 0.2443, 1.0, 1.0, 1.0, 1.0, 1.0, 1.0, 1.0, 1.0, 1.0, 1.0, 1.0, 1.0, 1.0, 1.0, 0.008626, 1.0, 1.0, 1.0, 1.0, 1.0, 1.0, 1.0, 1.0, 1.0, 1.0, 1.0, 1.0, 1.0, 1.0, 1.0, 1.0, 1.0, 1.0, 1.0, 1.0, 1.0, 1.0, 1.0, 1.0, 1.0, 0.01304, 1.0, 0.5464, 1.0, 1.0, 1.0, 1.0, 1.0, 0.0004469, 0.02354, 0.1314, 0.6059, 1.0, 1.0, 1.0, 1.0, 0.5641, 1.0, 1.0, 1.0, 1.0, 1.0, 1.0, 1.0, 0.0, 0.0, 0.0, 0.0, 0.0, 0.0, 0.0, 0.0, 0.0, 0.0, 0.0, 0.0, 0.0, 0.0, 0.0, 0.0, 0.0, 0.0, 0.0, 0.0, 0.0, 0.0, 0.0, 0.0]): _vg.add([_i], _w, 'REPLACE')
_vg = ob_circle_006.vertex_groups.new(name='arms.R')
for _i, _w in zip([1, 2, 9, 11, 115, 124, 132, 133, 134, 135, 136, 137, 138, 139, 140, 141, 142, 143, 144, 145, 146, 147, 148, 149, 150, 151, 152, 153, 154, 155, 156, 157, 158, 159, 160, 161, 162, 163, 164, 165, 166, 167, 168, 169, 170, 171, 172, 173, 174, 175, 176, 177, 178, 179, 180, 181, 182, 183, 184, 185, 186, 187, 188, 189, 190, 191, 192, 193, 194, 195, 196, 197, 198, 199, 200, 201, 202, 203, 205, 206, 207, 209, 210, 211, 212, 213, 214, 215, 216, 217, 218, 219, 220, 221, 222, 223, 224, 225, 226, 227, 228, 229, 230, 231, 232, 233, 236, 237, 240, 241, 258, 259, 262, 263, 266, 267, 268, 269, 270, 271, 272, 273, 274, 275, 276, 277, 278, 279, 280, 281, 282, 285, 288, 291, 297, 298, 304, 310, 311, 324, 331, 340, 341, 345, 346, 348, 353, 356, 357, 358, 359, 360, 361, 362, 363, 365, 366, 367, 368, 369, 370, 371, 373, 375, 376, 377, 378, 379, 380, 382, 383, 384, 385, 386, 387, 388, 389, 390, 391, 392, 393, 394, 395, 396, 397, 398, 399, 400, 401, 402, 403, 404, 405, 407, 409, 410, 411, 412, 413, 414, 415, 416, 417, 418, 421, 422, 423, 424, 425, 426, 427, 428, 429, 430, 431, 433, 434, 435, 436, 438, 440, 441, 442, 443, 444, 445, 446, 447, 448, 449, 450, 451, 452, 453, 466, 467, 468, 469, 470, 471, 472, 473, 474, 475, 476, 477], [0.0, 0.0, 0.0, 0.0, 0.01107, 0.0, 0.0, 0.0, 0.0, 0.0, 0.0, 0.0, 0.0, 0.0, 0.0, 0.0, 0.0, 0.0, 0.0, 0.0, 0.0, 0.0, 0.0, 0.0, 0.0, 0.0, 0.0, 0.0, 0.0, 0.0, 0.0, 0.0, 0.0, 0.0, 0.0, 0.0, 0.0, 0.0, 0.0, 0.0, 0.0, 0.0, 0.0, 0.0, 0.0, 0.0, 0.0, 0.0, 0.0, 0.0, 0.0, 0.0, 0.0, 0.0, 0.0, 0.0, 0.0, 0.0, 0.0, 0.0, 0.0, 0.0, 0.0, 0.0, 0.0, 0.0, 0.0, 0.0, 0.0, 0.0, 0.0, 0.0, 0.0, 0.0, 0.0, 0.0, 0.0, 0.0, 0.0, 0.0, 0.0, 0.0, 0.0, 0.0, 0.0, 0.0, 0.0, 0.0, 0.0, 0.0, 0.0, 0.0, 0.0, 0.0, 0.0, 0.0, 0.0, 0.0, 0.0, 0.0, 0.0, 0.0, 0.0, 0.0, 0.0, 0.0, 0.9962, 0.9964, 0.9999, 0.8473, 0.0, 0.0, 0.0, 0.0, 0.0, 0.0, 0.0, 0.0, 0.0, 0.0, 0.0, 0.0, 0.0, 0.0, 0.0, 0.0, 0.0, 0.0, 0.0, 0.0, 0.0, 0.0, 0.0, 0.0, 0.0, 0.0, 0.0, 0.0, 0.0, 0.0, 0.0, 0.0, 0.0, 0.0, 0.0, 0.0, 0.0, 0.0, 0.0, 0.0, 0.0, 0.0, 0.0, 0.0, 0.0, 0.0, 0.0, 0.0, 0.0, 0.0, 0.0, 0.0, 0.0, 0.0, 0.0, 0.0, 0.0, 0.0, 0.0, 0.0, 0.0, 0.0, 0.0, 0.0, 0.0, 0.0, 0.0, 0.0, 0.0, 0.0, 0.0, 0.0, 0.0, 0.0, 0.0, 0.0, 0.0, 0.0, 0.0, 0.0, 0.0, 0.0, 0.0, 0.0, 0.0, 0.0, 0.0, 0.0, 0.0, 0.0, 0.0, 0.0, 0.0, 0.0, 0.0, 0.0, 0.0, 0.0, 0.0, 0.0, 0.0, 0.0, 0.0, 0.0, 0.0, 0.0, 0.0, 0.0, 0.0, 0.0, 0.0, 0.0, 0.982, 0.6087, 0.8531, 0.6, 0.5644, 0.4043, 0.6349, 0.297, 0.3828, 1.0, 0.9657, 0.8802, 0.6896, 1.0, 0.981, 0.8638, 0.843, 1.0, 0.9886, 0.8555, 0.9197, 1.0, 0.9924, 0.8514]): _vg.add([_i], _w, 'REPLACE')
_vg = ob_circle_006.vertex_groups.new(name='arm.R')
for _i, _w in zip([234, 235, 238, 239, 242, 243, 244, 245, 246, 247, 248, 249, 250, 251, 252, 253, 254, 255, 256, 257, 442, 443, 444, 445, 446, 447, 448, 449, 450, 451, 452, 453, 466, 467, 468, 469, 470, 471, 472, 473, 474, 475, 476, 477], [0.9572, 0.9933, 0.9484, 0.9796, 0.6385, 0.5436, 0.5729, 0.5932, 0.9748, 0.9879, 0.8553, 0.93, 0.9812, 0.8501, 0.9588, 0.8508, 0.6829, 0.7353, 0.7767, 0.7144, 0.9929, 0.9313, 0.9916, 0.9325, 0.9916, 0.9666, 0.9656, 0.9884, 0.2104, 0.57, 0.7675, 0.1966, 0.1052, 0.285, 0.3837, 0.09829, 0.05261, 0.1425, 0.1919, 0.04914, 0.02631, 0.07125, 0.09594, 0.02457]): _vg.add([_i], _w, 'REPLACE')
_vg = ob_circle_006.vertex_groups.new(name='arm.R.001')
for _i, _w in zip([18, 19, 20, 21, 22, 23, 24, 25, 26, 27, 28, 29, 30, 31, 32, 33, 34, 35, 36, 37, 38, 39, 40, 41, 42, 43, 44, 45, 46, 47, 48, 49, 50, 51, 52, 53, 54, 55, 56, 57, 58, 59, 60, 61, 62, 63, 64, 65, 66, 67, 68, 69, 70, 71, 72, 73, 74, 75, 76, 77, 78, 79, 80, 81, 82, 83, 84, 85, 86, 87, 88, 89, 90, 91, 92, 93, 94, 95, 96, 97, 98, 99, 100, 101, 102, 103, 104, 105, 106, 107, 108, 109, 110, 111, 112, 113, 130, 131, 234, 235, 238, 239, 242, 243, 244, 245, 246, 247, 248, 249, 250, 251, 252, 253, 254, 255, 256, 257, 283, 284, 286, 287, 289, 290, 292, 293, 294, 299, 300, 301, 305, 306, 307, 312, 313, 314, 315, 316, 317, 318, 319, 320, 321, 322, 323, 324, 325, 326, 327, 328, 329, 330, 331, 441, 442, 443, 444, 445, 446, 447, 448, 449, 450, 451, 452, 453, 466, 467, 468, 469, 470, 471, 472, 473, 474, 475, 476, 477], [0.0, 0.0, 0.0, 0.0, 0.0, 0.0, 0.0, 0.0, 0.0, 0.0, 0.0, 0.0, 0.0, 0.0, 0.0, 0.0, 0.0, 0.0, 0.0, 0.0, 0.0, 0.0, 0.0, 0.0, 0.0, 0.0, 0.0, 0.0, 0.0, 0.0, 0.0, 0.0, 0.0, 0.0, 0.0, 0.0, 0.0, 0.0, 0.0, 0.0, 0.0, 0.0, 0.0, 0.0, 0.0, 0.0, 0.0, 0.0, 0.0, 0.0, 0.0, 0.0, 0.0, 0.0, 0.0, 0.0, 0.0, 0.0, 0.0, 0.0, 0.0, 0.0, 0.0, 0.0, 0.0, 0.0, 0.0, 0.0, 0.0, 0.0, 0.0, 0.0, 0.0, 0.0, 0.0, 0.0, 0.0, 0.0, 0.0, 0.0, 0.0, 0.0, 0.0, 0.0, 0.0, 0.0, 0.0, 0.0, 0.0, 0.0, 0.0, 0.0, 0.0, 0.0, 0.0, 0.0, 0.0, 0.0, 0.9885, 0.9971, 0.9917, 0.9968, 0.9744, 0.9899, 0.9939, 0.9507, 0.9946, 0.9987, 0.9827, 0.9952, 0.9988, 0.9768, 0.9999, 0.9744, 0.9573, 0.9717, 0.9774, 0.9686, 0.0, 0.0, 0.0, 0.0, 0.0, 0.0, 0.0, 0.0, 0.0, 0.0, 0.0, 0.0, 0.0, 0.0, 0.0, 0.0, 0.0, 0.0, 0.0, 0.0, 0.0, 0.0, 0.0, 0.0, 0.0, 0.0, 0.0, 0.0, 0.0, 0.0, 0.0, 0.0, 0.0, 0.0, 0.0, 0.0, 0.05183, 0.0515, 0.05205, 0.05154, 0.07775, 0.07731, 0.07725, 0.07808, 0.02575, 0.02603, 0.02592, 0.02577, 0.01288, 0.01301, 0.01296, 0.01289, 0.006438, 0.006506, 0.006479, 0.006443, 0.003219, 0.003253, 0.00324, 0.003221]): _vg.add([_i], _w, 'REPLACE')
_vg = ob_circle_006.vertex_groups.new(name='arms.R.001')
for _i, _w in zip([234, 235, 236, 237, 238, 239, 240, 241, 242, 243, 244, 245, 246, 247, 248, 249, 250, 251, 252, 253, 254, 255, 256, 257, 442, 443, 444, 445, 446, 447, 448, 449, 450, 451, 452, 453, 466, 467, 468, 469, 470, 471, 472, 473, 474, 475, 476, 477], [0.6639, 0.6649, 0.1141, 0.1151, 0.6638, 0.665, 0.1151, 0.1142, 0.5638, 0.5652, 0.5557, 0.5591, 0.6275, 0.6203, 0.604, 0.6163, 0.6004, 0.5968, 0.5862, 0.5726, 0.5787, 0.5819, 0.6046, 0.5948, 0.389, 0.39, 0.3894, 0.3896, 0.5265, 0.5273, 0.5274, 0.5266, 0.2525, 0.2523, 0.2516, 0.2519, 0.1838, 0.1837, 0.1829, 0.183, 0.1494, 0.1494, 0.1485, 0.1486, 0.1323, 0.1323, 0.1313, 0.1314]): _vg.add([_i], _w, 'REPLACE')
_vg = ob_circle_006.vertex_groups.new(name='arms.L')
for _i, _w in zip([124, 125, 126, 136, 160, 165, 167, 172, 177, 180, 187, 199, 260, 261, 264, 265, 430, 431, 432, 433, 434, 435, 436, 437, 438, 439, 440, 441, 454, 455, 456, 457, 458, 459, 460, 461, 462, 463, 464, 465, 478, 479, 480, 481], [0.0, 0.002792, 0.0, 0.0, 0.0, 0.0, 0.0, 0.0, 0.0, 0.0, 0.0, 0.0, 0.0, 0.0, 0.0, 0.0, 0.391, 0.4317, 0.4381, 0.6426, 0.3084, 0.3756, 0.2793, 0.3391, 0.9149, 0.9868, 0.924, 0.8829, 0.8311, 0.4555, 0.7166, 0.8693, 0.8147, 0.2681, 0.7073, 0.873, 0.9584, 0.8207, 0.885, 0.6159, 0.9412, 0.8518, 0.8999, 0.6977]): _vg.add([_i], _w, 'REPLACE')
_vg = ob_circle_006.vertex_groups.new(name='arm.L')
for _i, _w in zip([127, 172, 258, 259, 262, 263, 266, 267, 268, 269, 270, 271, 272, 273, 274, 275, 276, 277, 278, 279, 280, 281, 430, 431, 432, 433, 434, 435, 436, 437, 438, 439, 440, 441, 454, 455, 456, 457, 458, 459, 460, 461, 462, 463, 464, 465, 478, 479, 480, 481], [0.0, 0.00331, 0.9881, 0.9857, 0.986, 0.9795, 0.5842, 0.5783, 0.5783, 0.5783, 0.5646, 0.6889, 0.6587, 0.7019, 0.6263, 0.612, 0.6092, 0.5906, 0.6142, 0.6284, 0.6625, 0.6367, 0.4778, 0.6316, 0.4222, 0.4729, 0.937, 0.9186, 0.967, 0.9678, 0.4395, 0.4207, 0.5175, 0.323, 0.2198, 0.2103, 0.2588, 0.1615, 0.1099, 0.1052, 0.1294, 0.08076, 0.3882, 0.2423, 0.3296, 0.3155, 0.4529, 0.2827, 0.3846, 0.3681]): _vg.add([_i], _w, 'REPLACE')
_vg = ob_circle_006.vertex_groups.new(name='arm.L.001')
for _i, _w in zip([237, 241, 258, 259, 262, 263, 266, 267, 268, 269, 270, 271, 272, 273, 274, 275, 276, 277, 278, 279, 280, 281, 430, 431, 434, 436, 438, 440, 454, 456, 458, 460, 462, 464, 466, 469, 470, 473, 474, 477, 478, 480], [0.001823, 0.008961, 0.2673, 0.4711, 0.5047, 0.6129, 0.9873, 0.9809, 0.9888, 0.9955, 0.6752, 0.7374, 0.8652, 0.7065, 0.8859, 0.9201, 0.9266, 0.9604, 0.9147, 0.9306, 0.8002, 0.8612, 0.001787, 0.007059, 0.00268, 0.01059, 0.00353, 0.0008934, 0.001765, 0.0004467, 0.0008824, 0.0002233, 0.00067, 0.002647, 0.0009113, 0.00448, 0.001367, 0.00672, 0.001595, 0.00784, 0.0007817, 0.003088]): _vg.add([_i], _w, 'REPLACE')
_vg = ob_circle_006.vertex_groups.new(name='leg1.L')
for _i, _w in zip([204, 205, 208, 209, 406, 407, 408, 409, 418, 419, 420, 421, 422, 423, 424, 425], [0.9895, 0.9886, 0.9908, 0.9892, 0.4947, 0.4943, 0.4954, 0.4946, 0.7415, 0.7431, 0.7421, 0.7419, 0.2474, 0.2473, 0.2472, 0.2477]): _vg.add([_i], _w, 'REPLACE')
_vg = ob_circle_006.vertex_groups.new(name='leg2.L')
for _i, _w in zip([202, 203, 206, 207, 210, 406, 407, 408, 409, 418, 419, 420, 421, 422, 423, 424, 425], [0.6274, 0.7596, 0.6174, 0.5939, 0.0964, 0.8833, 0.7667, 0.8022, 0.8168, 0.4669, 0.3255, 0.404, 0.4501, 0.7899, 0.8222, 0.7292, 0.8567]): _vg.add([_i], _w, 'REPLACE')
_vg = ob_circle_006.vertex_groups.new(name='foot.L')
for _i, _w in zip([202, 203, 206, 207, 210, 211, 212, 213, 214, 215, 216, 217, 406, 407, 408, 409, 418, 419, 420, 421, 422, 423, 424, 425], [0.9869, 0.9889, 0.9867, 0.9847, 0.9583, 0.9115, 0.9553, 0.8911, 0.5869, 0.5521, 0.2428, 0.3974, 0.4935, 0.4945, 0.4934, 0.4923, 0.2472, 0.2467, 0.2467, 0.2462, 0.7402, 0.7385, 0.7417, 0.7401]): _vg.add([_i], _w, 'REPLACE')
_vg = ob_circle_006.vertex_groups.new(name='toes.L')
for _i, _w in zip([210, 211, 212, 213, 214, 215, 216, 217], [0.02588, 0.08664, 0.03225, 0.1071, 0.8703, 0.4476, 0.8765, 0.7084]): _vg.add([_i], _w, 'REPLACE')
_vg = ob_circle_006.vertex_groups.new(name='leg1.R')
for _i, _w in zip([220, 221, 224, 225, 410, 411, 412, 413, 414, 415, 416, 417, 426, 427, 428, 429], [0.9907, 0.989, 0.9903, 0.988, 0.4953, 0.4945, 0.4951, 0.494, 0.7418, 0.7427, 0.743, 0.741, 0.2477, 0.247, 0.2473, 0.2476]): _vg.add([_i], _w, 'REPLACE')
_vg = ob_circle_006.vertex_groups.new(name='leg2.R')
for _i, _w in zip([218, 219, 222, 223, 226, 228, 229, 410, 411, 412, 413, 414, 415, 416, 417, 426, 427, 428, 429], [0.4525, 0.5783, 0.6988, 0.4676, 0.07772, 0.1731, 0.04137, 0.5908, 0.5295, 0.7257, 0.5292, 0.529, 0.5868, 0.562, 0.584, 0.4912, 0.3693, 0.4098, 0.5064]): _vg.add([_i], _w, 'REPLACE')
_vg = ob_circle_006.vertex_groups.new(name='foot.R')
for _i, _w in zip([218, 219, 222, 223, 226, 227, 228, 229, 230, 231, 232, 233, 410, 411, 412, 413, 414, 415, 416, 417, 426, 427, 428, 429], [0.8819, 0.974, 0.3115, 0.9172, 0.8745, 0.8718, 0.7782, 0.8378, 0.6137, 0.5783, 0.5783, 0.5783, 0.441, 0.487, 0.1557, 0.4586, 0.2435, 0.07787, 0.2205, 0.2293, 0.6614, 0.6879, 0.7305, 0.2336]): _vg.add([_i], _w, 'REPLACE')
_vg = ob_circle_006.vertex_groups.new(name='toes.R')
for _i, _w in zip([226, 227, 228, 229, 230, 231, 232, 233], [0.03853, 0.1038, 0.0403, 0.1145, 0.9112, 0.8806, 0.9114, 0.903]): _vg.add([_i], _w, 'REPLACE')
_m = ob_circle_006.modifiers.new('Armature', 'ARMATURE')
_m.object = ob_armature_002

# ---- collection membership
col_collection_1.objects.link(ob_lamp_001)
col_collection_1.objects.link(ob_camera_002)
col_collection_1.objects.link(ob_armature_002)
col_collection_1.objects.link(ob_circle_006)

# ---- scene / render settings (as saved in the file)
scene.frame_start = 1; scene.frame_end = 108; scene.frame_set(23)
scene.render.engine = 'BLENDER_EEVEE_NEXT'
scene.render.resolution_percentage = 50
scene.render.dither_intensity = 0.0
scene.cycles.use_denoising = False
scene.cycles.samples = 128
scene.cycles.sampling_pattern = 'TABULATED_SOBOL'
scene.cycles.use_adaptive_sampling = False
scene.cycles.use_light_tree = False
scene.cycles.blur_glossy = 0.0
scene.cycles.sample_clamp_indirect = 0.0
scene.view_settings.view_transform = 'Standard'
bpy.context.view_layer.update()

# ---- added for rendering (the .blend has no active camera): camera
cam_auto = bpy.data.cameras.new('AutoCamera')
cam_auto.lens = 50.0
cam_auto.sensor_width = 36.0
cam_auto.clip_end = 1000.0
ob_auto_camera = bpy.data.objects.new('AutoCamera', cam_auto)
scene.collection.objects.link(ob_auto_camera)
ob_auto_camera.location = (3.32646, -4.28055, 4.4239)
ob_auto_camera.rotation_euler = (1.09748, -7.21219e-08, 0.694738)
scene.camera = ob_auto_camera
bpy.context.view_layer.update()
